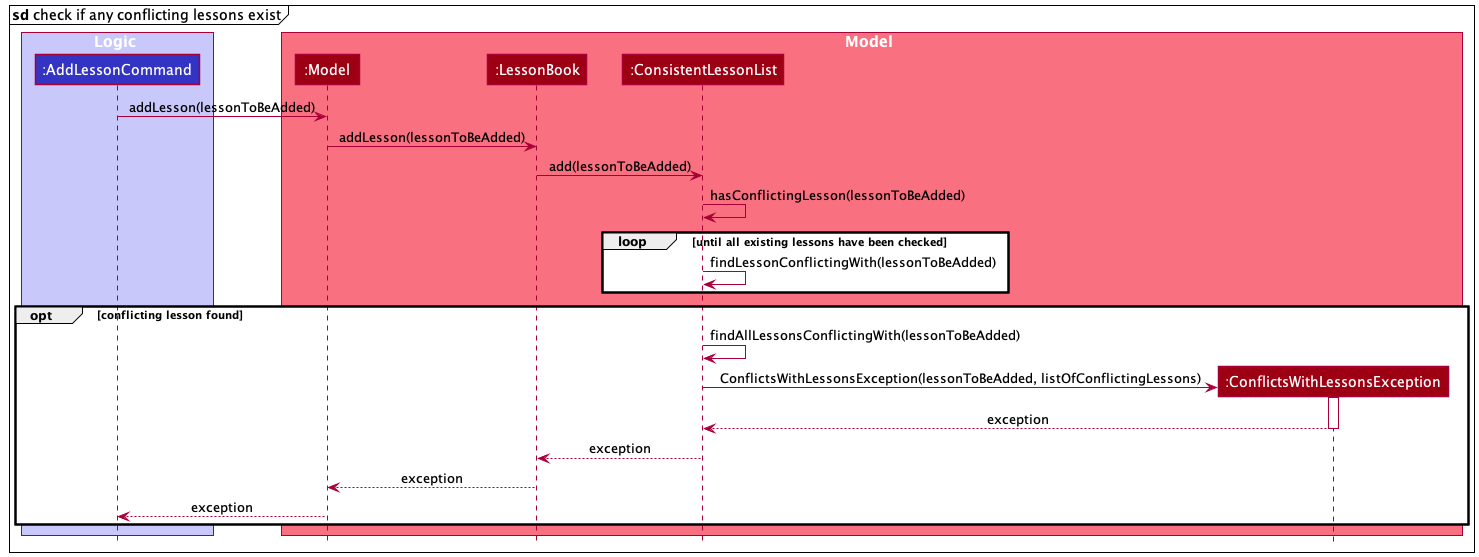

The diagram above was rendered by PlantUML. Its source (embedded in the PNG):
@startuml
!include style.puml

mainframe **sd** check if any conflicting lessons exist

box Logic LOGIC_COLOR_T1
participant ":AddLessonCommand" as AddLessonCommand LOGIC_COLOR
end box

box Model MODEL_COLOR_T1
participant ":Model" as Model MODEL_COLOR
participant ":LessonBook" as LessonBook MODEL_COLOR
participant ":ConsistentLessonList" as ConsistentLessonList MODEL_COLOR
participant ":ConflictsWithLessonsException" as ConflictsWithLessonsException MODEL_COLOR
end box

AddLessonCommand -> Model : addLesson(lessonToBeAdded)

Model -> LessonBook : addLesson(lessonToBeAdded)
LessonBook -> ConsistentLessonList : add(lessonToBeAdded)
ConsistentLessonList -> ConsistentLessonList : hasConflictingLesson(lessonToBeAdded)

loop until all existing lessons have been checked
ConsistentLessonList -> ConsistentLessonList : findLessonConflictingWith(lessonToBeAdded)
end loop

opt conflicting lesson found
    ConsistentLessonList -> ConsistentLessonList : findAllLessonsConflictingWith(lessonToBeAdded)

    create ConflictsWithLessonsException
    ConsistentLessonList ->ConflictsWithLessonsException : ConflictsWithLessonsException(lessonToBeAdded, listOfConflictingLessons)
    activate ConflictsWithLessonsException
    ConsistentLessonList <-- ConflictsWithLessonsException : exception
    deactivate ConflictsWithLessonsException

    LessonBook <-- ConsistentLessonList : exception
    Model <-- LessonBook : exception
    AddLessonCommand <-- Model : exception
end opt

@enduml